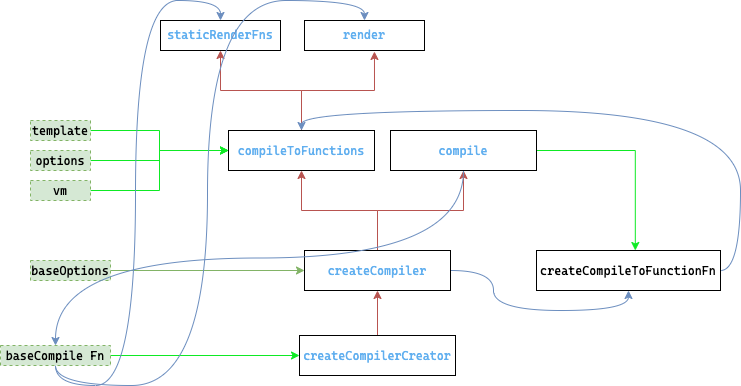

The diagram above was exported from draw.io. Its source (the exported page's mxGraphModel, read from the mxfile embedded in the PNG):
<mxGraphModel dx="1106" dy="767" grid="1" gridSize="10" guides="1" tooltips="1" connect="1" arrows="1" fold="1" page="1" pageScale="1" pageWidth="827" pageHeight="1169" background="none" math="0" shadow="0">
  <root>
    <mxCell id="WIyWlLk6GJQsqaUBKTNV-0" />
    <mxCell id="WIyWlLk6GJQsqaUBKTNV-1" parent="WIyWlLk6GJQsqaUBKTNV-0" />
    <mxCell id="5QZ1hsU0GrlBrNzgnO1z-24" style="edgeStyle=orthogonalEdgeStyle;rounded=0;orthogonalLoop=1;jettySize=auto;html=1;fontColor=#000000;strokeColor=#b85450;entryX=0.583;entryY=1.033;entryDx=0;entryDy=0;fillColor=#f8cecc;entryPerimeter=0;" parent="WIyWlLk6GJQsqaUBKTNV-1" source="5QZ1hsU0GrlBrNzgnO1z-19" target="5QZ1hsU0GrlBrNzgnO1z-28" edge="1">
      <mxGeometry relative="1" as="geometry">
        <mxPoint x="270" y="130" as="targetPoint" />
      </mxGeometry>
    </mxCell>
    <mxCell id="5QZ1hsU0GrlBrNzgnO1z-25" style="edgeStyle=orthogonalEdgeStyle;rounded=0;orthogonalLoop=1;jettySize=auto;html=1;entryX=0.5;entryY=1;entryDx=0;entryDy=0;fontColor=#000000;strokeColor=#b85450;fillColor=#f8cecc;" parent="WIyWlLk6GJQsqaUBKTNV-1" source="5QZ1hsU0GrlBrNzgnO1z-19" target="5QZ1hsU0GrlBrNzgnO1z-29" edge="1">
      <mxGeometry relative="1" as="geometry">
        <mxPoint x="270" y="210" as="targetPoint" />
      </mxGeometry>
    </mxCell>
    <mxCell id="5QZ1hsU0GrlBrNzgnO1z-19" value="&lt;div style=&quot;color: rgb(171, 178, 191); font-family: &amp;quot;cascadia code&amp;quot;, &amp;quot;space mono&amp;quot;, &amp;quot;roboto mono&amp;quot;, menlo, monaco, &amp;quot;courier new&amp;quot;, monospace, menlo, monaco, &amp;quot;courier new&amp;quot;, monospace; line-height: 18px;&quot;&gt;&lt;span style=&quot;color: #61afef&quot;&gt;compileToFunctions&lt;/span&gt;&lt;/div&gt;" style="rounded=0;whiteSpace=wrap;html=1;labelBackgroundColor=none;fontColor=#000000;gradientColor=none;" parent="WIyWlLk6GJQsqaUBKTNV-1" vertex="1">
      <mxGeometry x="268" y="360" width="146" height="40" as="geometry" />
    </mxCell>
    <mxCell id="5QZ1hsU0GrlBrNzgnO1z-62" style="edgeStyle=orthogonalEdgeStyle;rounded=0;orthogonalLoop=1;jettySize=auto;html=1;exitX=1;exitY=0.5;exitDx=0;exitDy=0;entryX=0;entryY=0.5;entryDx=0;entryDy=0;fontColor=#61AFEF;strokeColor=#0EEA24;" parent="WIyWlLk6GJQsqaUBKTNV-1" source="5QZ1hsU0GrlBrNzgnO1z-26" target="5QZ1hsU0GrlBrNzgnO1z-19" edge="1">
      <mxGeometry relative="1" as="geometry" />
    </mxCell>
    <mxCell id="5QZ1hsU0GrlBrNzgnO1z-26" value="&lt;div style=&quot;font-family: &amp;quot;cascadia code&amp;quot;, &amp;quot;space mono&amp;quot;, &amp;quot;roboto mono&amp;quot;, menlo, monaco, &amp;quot;courier new&amp;quot;, monospace, menlo, monaco, &amp;quot;courier new&amp;quot;, monospace; line-height: 18px;&quot;&gt;&lt;div style=&quot;font-family: &amp;quot;cascadia code&amp;quot; , &amp;quot;space mono&amp;quot; , &amp;quot;roboto mono&amp;quot; , &amp;quot;menlo&amp;quot; , &amp;quot;monaco&amp;quot; , &amp;quot;courier new&amp;quot; , monospace , &amp;quot;menlo&amp;quot; , &amp;quot;monaco&amp;quot; , &amp;quot;courier new&amp;quot; , monospace ; line-height: 18px&quot;&gt;template&lt;/div&gt;&lt;/div&gt;" style="rounded=0;whiteSpace=wrap;html=1;labelBackgroundColor=none;fillColor=#d5e8d4;strokeColor=#82b366;dashed=1;fontColor=default;" parent="WIyWlLk6GJQsqaUBKTNV-1" vertex="1">
      <mxGeometry x="70" y="350" width="60" height="20" as="geometry" />
    </mxCell>
    <mxCell id="5QZ1hsU0GrlBrNzgnO1z-28" value="&lt;span style=&quot;font-family: &amp;quot;cascadia code&amp;quot;, &amp;quot;space mono&amp;quot;, &amp;quot;roboto mono&amp;quot;, menlo, monaco, &amp;quot;courier new&amp;quot;, monospace, menlo, monaco, &amp;quot;courier new&amp;quot;, monospace;&quot;&gt;render&lt;/span&gt;" style="rounded=0;whiteSpace=wrap;html=1;labelBackgroundColor=none;fontColor=#61AFEF;gradientColor=none;" parent="WIyWlLk6GJQsqaUBKTNV-1" vertex="1">
      <mxGeometry x="344" y="250" width="120" height="30" as="geometry" />
    </mxCell>
    <mxCell id="5QZ1hsU0GrlBrNzgnO1z-29" value="&lt;span style=&quot;font-family: &amp;quot;cascadia code&amp;quot;, &amp;quot;space mono&amp;quot;, &amp;quot;roboto mono&amp;quot;, menlo, monaco, &amp;quot;courier new&amp;quot;, monospace, menlo, monaco, &amp;quot;courier new&amp;quot;, monospace;&quot;&gt;staticRenderFns&lt;/span&gt;" style="rounded=0;whiteSpace=wrap;html=1;labelBackgroundColor=none;fontColor=#61AFEF;gradientColor=none;labelBorderColor=none;" parent="WIyWlLk6GJQsqaUBKTNV-1" vertex="1">
      <mxGeometry x="200" y="250" width="120" height="30" as="geometry" />
    </mxCell>
    <mxCell id="5QZ1hsU0GrlBrNzgnO1z-48" style="edgeStyle=orthogonalEdgeStyle;rounded=0;orthogonalLoop=1;jettySize=auto;html=1;entryX=0.5;entryY=1;entryDx=0;entryDy=0;fontColor=#000000;strokeColor=#b85450;fillColor=#f8cecc;" parent="WIyWlLk6GJQsqaUBKTNV-1" source="5QZ1hsU0GrlBrNzgnO1z-45" target="5QZ1hsU0GrlBrNzgnO1z-19" edge="1">
      <mxGeometry relative="1" as="geometry" />
    </mxCell>
    <mxCell id="5QZ1hsU0GrlBrNzgnO1z-64" style="edgeStyle=orthogonalEdgeStyle;rounded=0;orthogonalLoop=1;jettySize=auto;html=1;exitX=1;exitY=0.5;exitDx=0;exitDy=0;entryX=0;entryY=0.5;entryDx=0;entryDy=0;fontColor=#61AFEF;strokeColor=#0EEA24;" parent="WIyWlLk6GJQsqaUBKTNV-1" source="5QZ1hsU0GrlBrNzgnO1z-31" target="5QZ1hsU0GrlBrNzgnO1z-19" edge="1">
      <mxGeometry relative="1" as="geometry" />
    </mxCell>
    <mxCell id="5QZ1hsU0GrlBrNzgnO1z-31" value="&lt;div style=&quot;font-family: &amp;quot;cascadia code&amp;quot;, &amp;quot;space mono&amp;quot;, &amp;quot;roboto mono&amp;quot;, menlo, monaco, &amp;quot;courier new&amp;quot;, monospace, menlo, monaco, &amp;quot;courier new&amp;quot;, monospace; line-height: 18px;&quot;&gt;&lt;div style=&quot;font-family: &amp;quot;cascadia code&amp;quot; , &amp;quot;space mono&amp;quot; , &amp;quot;roboto mono&amp;quot; , &amp;quot;menlo&amp;quot; , &amp;quot;monaco&amp;quot; , &amp;quot;courier new&amp;quot; , monospace , &amp;quot;menlo&amp;quot; , &amp;quot;monaco&amp;quot; , &amp;quot;courier new&amp;quot; , monospace ; line-height: 18px&quot;&gt;vm&lt;/div&gt;&lt;/div&gt;" style="rounded=0;whiteSpace=wrap;html=1;labelBackgroundColor=none;fillColor=#d5e8d4;strokeColor=#82b366;dashed=1;fontColor=default;" parent="WIyWlLk6GJQsqaUBKTNV-1" vertex="1">
      <mxGeometry x="70" y="410" width="60" height="20" as="geometry" />
    </mxCell>
    <mxCell id="5QZ1hsU0GrlBrNzgnO1z-67" style="edgeStyle=orthogonalEdgeStyle;rounded=0;orthogonalLoop=1;jettySize=auto;html=1;entryX=0.5;entryY=1;entryDx=0;entryDy=0;fontColor=#61AFEF;strokeColor=#b85450;fillColor=#f8cecc;" parent="WIyWlLk6GJQsqaUBKTNV-1" source="5QZ1hsU0GrlBrNzgnO1z-45" target="5QZ1hsU0GrlBrNzgnO1z-49" edge="1">
      <mxGeometry relative="1" as="geometry" />
    </mxCell>
    <mxCell id="5QZ1hsU0GrlBrNzgnO1z-98" style="edgeStyle=orthogonalEdgeStyle;curved=1;orthogonalLoop=1;jettySize=auto;html=1;exitX=1;exitY=0.5;exitDx=0;exitDy=0;entryX=0.5;entryY=1;entryDx=0;entryDy=0;fontColor=default;startArrow=none;startFill=0;endArrow=classic;endFill=1;strokeColor=#6c8ebf;fillColor=#dae8fc;" parent="WIyWlLk6GJQsqaUBKTNV-1" source="5QZ1hsU0GrlBrNzgnO1z-45" target="5QZ1hsU0GrlBrNzgnO1z-85" edge="1">
      <mxGeometry relative="1" as="geometry" />
    </mxCell>
    <mxCell id="5QZ1hsU0GrlBrNzgnO1z-45" value="&lt;div style=&quot;color: rgb(171 , 178 , 191) ; font-family: &amp;quot;cascadia code&amp;quot; , &amp;quot;space mono&amp;quot; , &amp;quot;roboto mono&amp;quot; , &amp;quot;menlo&amp;quot; , &amp;quot;monaco&amp;quot; , &amp;quot;courier new&amp;quot; , monospace , &amp;quot;menlo&amp;quot; , &amp;quot;monaco&amp;quot; , &amp;quot;courier new&amp;quot; , monospace ; line-height: 18px&quot;&gt;&lt;div style=&quot;font-family: &amp;quot;cascadia code&amp;quot;, &amp;quot;space mono&amp;quot;, &amp;quot;roboto mono&amp;quot;, menlo, monaco, &amp;quot;courier new&amp;quot;, monospace, menlo, monaco, &amp;quot;courier new&amp;quot;, monospace; line-height: 18px;&quot;&gt;&lt;span style=&quot;color: #61afef&quot;&gt;createCompiler&lt;/span&gt;&lt;/div&gt;&lt;/div&gt;" style="rounded=0;whiteSpace=wrap;html=1;labelBackgroundColor=none;fontColor=#000000;gradientColor=none;" parent="WIyWlLk6GJQsqaUBKTNV-1" vertex="1">
      <mxGeometry x="344" y="480" width="146" height="40" as="geometry" />
    </mxCell>
    <mxCell id="5QZ1hsU0GrlBrNzgnO1z-47" style="edgeStyle=orthogonalEdgeStyle;rounded=0;orthogonalLoop=1;jettySize=auto;html=1;entryX=0;entryY=0.5;entryDx=0;entryDy=0;fontColor=#000000;strokeColor=#82b366;fillColor=#d5e8d4;" parent="WIyWlLk6GJQsqaUBKTNV-1" source="5QZ1hsU0GrlBrNzgnO1z-46" target="5QZ1hsU0GrlBrNzgnO1z-45" edge="1">
      <mxGeometry relative="1" as="geometry" />
    </mxCell>
    <mxCell id="5QZ1hsU0GrlBrNzgnO1z-46" value="&lt;div style=&quot;font-family: &amp;quot;cascadia code&amp;quot;, &amp;quot;space mono&amp;quot;, &amp;quot;roboto mono&amp;quot;, menlo, monaco, &amp;quot;courier new&amp;quot;, monospace, menlo, monaco, &amp;quot;courier new&amp;quot;, monospace; line-height: 18px;&quot;&gt;&lt;div style=&quot;font-family: &amp;quot;cascadia code&amp;quot; , &amp;quot;space mono&amp;quot; , &amp;quot;roboto mono&amp;quot; , &amp;quot;menlo&amp;quot; , &amp;quot;monaco&amp;quot; , &amp;quot;courier new&amp;quot; , monospace , &amp;quot;menlo&amp;quot; , &amp;quot;monaco&amp;quot; , &amp;quot;courier new&amp;quot; , monospace ; line-height: 18px&quot;&gt;&lt;div style=&quot;font-family: &amp;quot;cascadia code&amp;quot;, &amp;quot;space mono&amp;quot;, &amp;quot;roboto mono&amp;quot;, menlo, monaco, &amp;quot;courier new&amp;quot;, monospace, menlo, monaco, &amp;quot;courier new&amp;quot;, monospace; line-height: 18px;&quot;&gt;baseOptions&lt;/div&gt;&lt;/div&gt;&lt;/div&gt;" style="rounded=0;whiteSpace=wrap;html=1;labelBackgroundColor=none;fillColor=#d5e8d4;strokeColor=#82b366;dashed=1;fontColor=default;" parent="WIyWlLk6GJQsqaUBKTNV-1" vertex="1">
      <mxGeometry x="70" y="490" width="80" height="20" as="geometry" />
    </mxCell>
    <mxCell id="5QZ1hsU0GrlBrNzgnO1z-99" style="edgeStyle=orthogonalEdgeStyle;orthogonalLoop=1;jettySize=auto;html=1;exitX=1;exitY=0.5;exitDx=0;exitDy=0;entryX=0.537;entryY=0;entryDx=0;entryDy=0;entryPerimeter=0;fontColor=default;startArrow=none;startFill=0;endArrow=classic;endFill=1;strokeColor=#0EEA24;rounded=0;" parent="WIyWlLk6GJQsqaUBKTNV-1" source="5QZ1hsU0GrlBrNzgnO1z-49" target="5QZ1hsU0GrlBrNzgnO1z-85" edge="1">
      <mxGeometry relative="1" as="geometry" />
    </mxCell>
    <mxCell id="5QZ1hsU0GrlBrNzgnO1z-49" value="&lt;div style=&quot;color: rgb(171 , 178 , 191) ; font-family: &amp;#34;cascadia code&amp;#34; , &amp;#34;space mono&amp;#34; , &amp;#34;roboto mono&amp;#34; , &amp;#34;menlo&amp;#34; , &amp;#34;monaco&amp;#34; , &amp;#34;courier new&amp;#34; , monospace , &amp;#34;menlo&amp;#34; , &amp;#34;monaco&amp;#34; , &amp;#34;courier new&amp;#34; , monospace ; line-height: 18px&quot;&gt;&lt;span style=&quot;color: #61afef&quot;&gt;compile&lt;/span&gt;&lt;/div&gt;" style="rounded=0;whiteSpace=wrap;html=1;labelBackgroundColor=none;fontColor=#000000;gradientColor=none;" parent="WIyWlLk6GJQsqaUBKTNV-1" vertex="1">
      <mxGeometry x="430" y="360" width="146" height="40" as="geometry" />
    </mxCell>
    <mxCell id="5QZ1hsU0GrlBrNzgnO1z-60" style="edgeStyle=orthogonalEdgeStyle;rounded=0;orthogonalLoop=1;jettySize=auto;html=1;exitX=1;exitY=0.5;exitDx=0;exitDy=0;entryX=0;entryY=0.5;entryDx=0;entryDy=0;fontColor=#61AFEF;strokeColor=#0EEA24;" parent="WIyWlLk6GJQsqaUBKTNV-1" source="5QZ1hsU0GrlBrNzgnO1z-30" target="5QZ1hsU0GrlBrNzgnO1z-19" edge="1">
      <mxGeometry relative="1" as="geometry" />
    </mxCell>
    <mxCell id="5QZ1hsU0GrlBrNzgnO1z-30" value="&lt;div style=&quot;font-family: &amp;quot;cascadia code&amp;quot;, &amp;quot;space mono&amp;quot;, &amp;quot;roboto mono&amp;quot;, menlo, monaco, &amp;quot;courier new&amp;quot;, monospace, menlo, monaco, &amp;quot;courier new&amp;quot;, monospace; line-height: 18px;&quot;&gt;&lt;div style=&quot;font-family: &amp;quot;cascadia code&amp;quot; , &amp;quot;space mono&amp;quot; , &amp;quot;roboto mono&amp;quot; , &amp;quot;menlo&amp;quot; , &amp;quot;monaco&amp;quot; , &amp;quot;courier new&amp;quot; , monospace , &amp;quot;menlo&amp;quot; , &amp;quot;monaco&amp;quot; , &amp;quot;courier new&amp;quot; , monospace ; line-height: 18px&quot;&gt;options&lt;/div&gt;&lt;/div&gt;" style="rounded=0;whiteSpace=wrap;html=1;labelBackgroundColor=none;fillColor=#d5e8d4;strokeColor=#82b366;dashed=1;fontColor=default;" parent="WIyWlLk6GJQsqaUBKTNV-1" vertex="1">
      <mxGeometry x="70" y="380" width="60" height="20" as="geometry" />
    </mxCell>
    <mxCell id="5QZ1hsU0GrlBrNzgnO1z-79" style="edgeStyle=orthogonalEdgeStyle;rounded=0;orthogonalLoop=1;jettySize=auto;html=1;exitX=0.5;exitY=0;exitDx=0;exitDy=0;entryX=0.5;entryY=1;entryDx=0;entryDy=0;fontColor=default;strokeColor=#b85450;fillColor=#f8cecc;" parent="WIyWlLk6GJQsqaUBKTNV-1" source="5QZ1hsU0GrlBrNzgnO1z-70" target="5QZ1hsU0GrlBrNzgnO1z-45" edge="1">
      <mxGeometry relative="1" as="geometry" />
    </mxCell>
    <mxCell id="5QZ1hsU0GrlBrNzgnO1z-70" value="&lt;div style=&quot;color: rgb(171 , 178 , 191) ; font-family: &amp;quot;cascadia code&amp;quot; , &amp;quot;space mono&amp;quot; , &amp;quot;roboto mono&amp;quot; , &amp;quot;menlo&amp;quot; , &amp;quot;monaco&amp;quot; , &amp;quot;courier new&amp;quot; , monospace , &amp;quot;menlo&amp;quot; , &amp;quot;monaco&amp;quot; , &amp;quot;courier new&amp;quot; , monospace ; line-height: 18px&quot;&gt;&lt;div style=&quot;font-family: &amp;quot;cascadia code&amp;quot; , &amp;quot;space mono&amp;quot; , &amp;quot;roboto mono&amp;quot; , &amp;quot;menlo&amp;quot; , &amp;quot;monaco&amp;quot; , &amp;quot;courier new&amp;quot; , monospace , &amp;quot;menlo&amp;quot; , &amp;quot;monaco&amp;quot; , &amp;quot;courier new&amp;quot; , monospace ; line-height: 18px&quot;&gt;&lt;div style=&quot;font-family: &amp;quot;cascadia code&amp;quot;, &amp;quot;space mono&amp;quot;, &amp;quot;roboto mono&amp;quot;, menlo, monaco, &amp;quot;courier new&amp;quot;, monospace, menlo, monaco, &amp;quot;courier new&amp;quot;, monospace; line-height: 18px;&quot;&gt;&lt;span style=&quot;color: #61afef&quot;&gt;createCompilerCreator&lt;/span&gt;&lt;/div&gt;&lt;/div&gt;&lt;/div&gt;" style="rounded=0;whiteSpace=wrap;html=1;labelBackgroundColor=none;fontColor=#000000;gradientColor=none;" parent="WIyWlLk6GJQsqaUBKTNV-1" vertex="1">
      <mxGeometry x="339" y="565" width="156" height="40" as="geometry" />
    </mxCell>
    <mxCell id="5QZ1hsU0GrlBrNzgnO1z-76" style="edgeStyle=orthogonalEdgeStyle;rounded=0;orthogonalLoop=1;jettySize=auto;html=1;exitX=1;exitY=0.5;exitDx=0;exitDy=0;entryX=0;entryY=0.5;entryDx=0;entryDy=0;fontColor=#61AFEF;strokeColor=#0EEA24;" parent="WIyWlLk6GJQsqaUBKTNV-1" source="5QZ1hsU0GrlBrNzgnO1z-73" target="5QZ1hsU0GrlBrNzgnO1z-70" edge="1">
      <mxGeometry relative="1" as="geometry" />
    </mxCell>
    <mxCell id="5QZ1hsU0GrlBrNzgnO1z-94" style="edgeStyle=orthogonalEdgeStyle;curved=1;orthogonalLoop=1;jettySize=auto;html=1;exitX=0.5;exitY=0;exitDx=0;exitDy=0;entryX=0.5;entryY=1;entryDx=0;entryDy=0;fontColor=default;strokeColor=#6c8ebf;fillColor=#dae8fc;startArrow=classic;startFill=1;endArrow=none;endFill=0;" parent="WIyWlLk6GJQsqaUBKTNV-1" source="5QZ1hsU0GrlBrNzgnO1z-73" target="5QZ1hsU0GrlBrNzgnO1z-49" edge="1">
      <mxGeometry relative="1" as="geometry" />
    </mxCell>
    <mxCell id="5QZ1hsU0GrlBrNzgnO1z-95" style="edgeStyle=orthogonalEdgeStyle;curved=1;orthogonalLoop=1;jettySize=auto;html=1;exitX=0.5;exitY=1;exitDx=0;exitDy=0;entryX=0.5;entryY=0;entryDx=0;entryDy=0;fontColor=default;startArrow=none;startFill=0;endArrow=classic;endFill=1;strokeColor=#6c8ebf;fillColor=#dae8fc;" parent="WIyWlLk6GJQsqaUBKTNV-1" source="5QZ1hsU0GrlBrNzgnO1z-73" target="5QZ1hsU0GrlBrNzgnO1z-29" edge="1">
      <mxGeometry relative="1" as="geometry" />
    </mxCell>
    <mxCell id="5QZ1hsU0GrlBrNzgnO1z-96" style="edgeStyle=orthogonalEdgeStyle;curved=1;orthogonalLoop=1;jettySize=auto;html=1;exitX=0.5;exitY=1;exitDx=0;exitDy=0;entryX=0.5;entryY=0;entryDx=0;entryDy=0;fontColor=default;startArrow=none;startFill=0;endArrow=classic;endFill=1;strokeColor=#6c8ebf;fillColor=#dae8fc;" parent="WIyWlLk6GJQsqaUBKTNV-1" source="5QZ1hsU0GrlBrNzgnO1z-73" target="5QZ1hsU0GrlBrNzgnO1z-28" edge="1">
      <mxGeometry relative="1" as="geometry" />
    </mxCell>
    <mxCell id="5QZ1hsU0GrlBrNzgnO1z-73" value="&lt;div style=&quot;font-family: &amp;#34;cascadia code&amp;#34; , &amp;#34;space mono&amp;#34; , &amp;#34;roboto mono&amp;#34; , &amp;#34;menlo&amp;#34; , &amp;#34;monaco&amp;#34; , &amp;#34;courier new&amp;#34; , monospace , &amp;#34;menlo&amp;#34; , &amp;#34;monaco&amp;#34; , &amp;#34;courier new&amp;#34; , monospace ; line-height: 18px&quot;&gt;&lt;div style=&quot;font-family: &amp;#34;cascadia code&amp;#34; , &amp;#34;space mono&amp;#34; , &amp;#34;roboto mono&amp;#34; , &amp;#34;menlo&amp;#34; , &amp;#34;monaco&amp;#34; , &amp;#34;courier new&amp;#34; , monospace , &amp;#34;menlo&amp;#34; , &amp;#34;monaco&amp;#34; , &amp;#34;courier new&amp;#34; , monospace ; line-height: 18px&quot;&gt;&lt;div style=&quot;font-family: &amp;#34;cascadia code&amp;#34; , &amp;#34;space mono&amp;#34; , &amp;#34;roboto mono&amp;#34; , &amp;#34;menlo&amp;#34; , &amp;#34;monaco&amp;#34; , &amp;#34;courier new&amp;#34; , monospace , &amp;#34;menlo&amp;#34; , &amp;#34;monaco&amp;#34; , &amp;#34;courier new&amp;#34; , monospace ; line-height: 18px&quot;&gt;&lt;div style=&quot;font-family: &amp;#34;cascadia code&amp;#34; , &amp;#34;space mono&amp;#34; , &amp;#34;roboto mono&amp;#34; , &amp;#34;menlo&amp;#34; , &amp;#34;monaco&amp;#34; , &amp;#34;courier new&amp;#34; , monospace , &amp;#34;menlo&amp;#34; , &amp;#34;monaco&amp;#34; , &amp;#34;courier new&amp;#34; , monospace ; line-height: 18px&quot;&gt;&lt;span&gt;baseCompile Fn&lt;/span&gt;&lt;/div&gt;&lt;/div&gt;&lt;/div&gt;&lt;/div&gt;" style="rounded=0;whiteSpace=wrap;html=1;labelBackgroundColor=none;fillColor=#d5e8d4;strokeColor=#82b366;dashed=1;fontColor=default;" parent="WIyWlLk6GJQsqaUBKTNV-1" vertex="1">
      <mxGeometry x="40" y="575" width="110" height="20" as="geometry" />
    </mxCell>
    <mxCell id="5QZ1hsU0GrlBrNzgnO1z-100" style="edgeStyle=orthogonalEdgeStyle;orthogonalLoop=1;jettySize=auto;html=1;exitX=1;exitY=0.5;exitDx=0;exitDy=0;entryX=0.5;entryY=0;entryDx=0;entryDy=0;fontColor=default;startArrow=none;startFill=0;endArrow=classic;endFill=1;strokeColor=#6c8ebf;fillColor=#dae8fc;curved=1;" parent="WIyWlLk6GJQsqaUBKTNV-1" source="5QZ1hsU0GrlBrNzgnO1z-85" target="5QZ1hsU0GrlBrNzgnO1z-19" edge="1">
      <mxGeometry relative="1" as="geometry" />
    </mxCell>
    <mxCell id="5QZ1hsU0GrlBrNzgnO1z-85" value="&lt;div style=&quot;font-family: &amp;quot;cascadia code&amp;quot;, &amp;quot;space mono&amp;quot;, &amp;quot;roboto mono&amp;quot;, menlo, monaco, &amp;quot;courier new&amp;quot;, monospace, menlo, monaco, &amp;quot;courier new&amp;quot;, monospace; line-height: 18px;&quot;&gt;&lt;div style=&quot;font-family: &amp;quot;cascadia code&amp;quot; , &amp;quot;space mono&amp;quot; , &amp;quot;roboto mono&amp;quot; , &amp;quot;menlo&amp;quot; , &amp;quot;monaco&amp;quot; , &amp;quot;courier new&amp;quot; , monospace , &amp;quot;menlo&amp;quot; , &amp;quot;monaco&amp;quot; , &amp;quot;courier new&amp;quot; , monospace ; line-height: 18px&quot;&gt;&lt;div style=&quot;font-family: &amp;quot;cascadia code&amp;quot; , &amp;quot;space mono&amp;quot; , &amp;quot;roboto mono&amp;quot; , &amp;quot;menlo&amp;quot; , &amp;quot;monaco&amp;quot; , &amp;quot;courier new&amp;quot; , monospace , &amp;quot;menlo&amp;quot; , &amp;quot;monaco&amp;quot; , &amp;quot;courier new&amp;quot; , monospace ; line-height: 18px&quot;&gt;&lt;div style=&quot;font-family: &amp;quot;cascadia code&amp;quot;, &amp;quot;space mono&amp;quot;, &amp;quot;roboto mono&amp;quot;, menlo, monaco, &amp;quot;courier new&amp;quot;, monospace, menlo, monaco, &amp;quot;courier new&amp;quot;, monospace; line-height: 18px;&quot;&gt;&lt;span style=&quot;&quot;&gt;createCompileToFunctionFn&lt;/span&gt;&lt;/div&gt;&lt;/div&gt;&lt;/div&gt;&lt;/div&gt;" style="rounded=0;whiteSpace=wrap;html=1;labelBackgroundColor=none;fontColor=default;gradientColor=none;" parent="WIyWlLk6GJQsqaUBKTNV-1" vertex="1">
      <mxGeometry x="576" y="480" width="184" height="40" as="geometry" />
    </mxCell>
  </root>
</mxGraphModel>